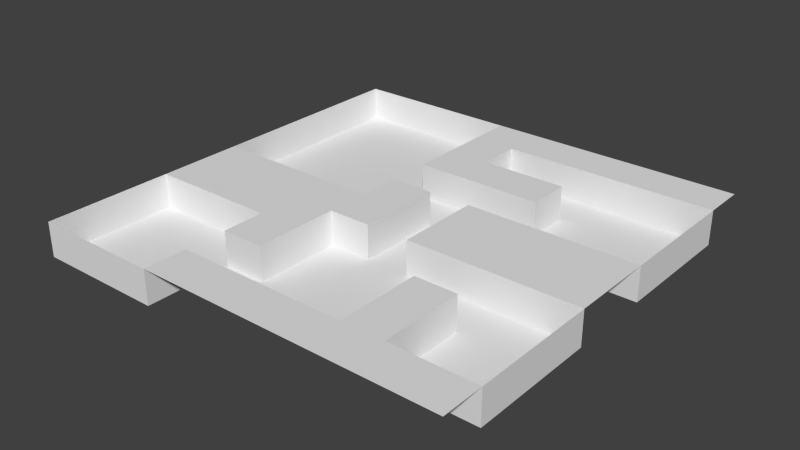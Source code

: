 # Source: level01.blend  (saved by Blender 2.68.0; exported with 4.5.12 LTS)
import bpy
from mathutils import Matrix  # noqa: F401  (used for matrix-valued properties, if any)

bpy.ops.wm.read_factory_settings(use_empty=True)
scene = bpy.context.scene
scene.name = 'Scene'

# ---- collections
col_collection_1 = bpy.data.collections.new('Collection 1'); scene.collection.children.link(col_collection_1)

# ---- world
world_world = bpy.data.worlds.new('World'); scene.world = world_world
world_world.color = (0.05088, 0.05088, 0.05088)
world_world.use_sun_shadow = False
world_world.sun_shadow_jitter_overblur = 0.0
world_world.cycles.sampling_method = 'MANUAL'
world_world.cycles.sample_map_resolution = 256

# ---- meshes
me_plane = bpy.data.meshes.new('Plane')
me_plane.from_pydata([(25.0, -25.0, 0.0), (-25.0, -25.0, 0.0), (25.0, 25.0, 0.0), (-25.0, 25.0, 0.0), (20.0, -25.0, 0.0), (15.0, -25.0, 0.0), (10.0, -25.0, 0.0), (5.0, -25.0, 0.0), (0.0, -25.0, 0.0), (-5.0, -25.0, 0.0), (-10.0, -25.0, 0.0), (-15.0, -25.0, 0.0), (-20.0, -25.0, 0.0), (20.0, 25.0, 0.0), (15.0, 25.0, 0.0), (10.0, 25.0, 0.0), (5.0, 25.0, 0.0), (0.0, 25.0, 0.0), (-5.0, 25.0, 0.0), (-10.0, 25.0, 0.0), (-15.0, 25.0, 0.0), (-20.0, 25.0, 0.0), (25.0, -20.0, 0.0), (25.0, -15.0, 0.0), (25.0, -10.0, 0.0), (25.0, -5.0, 0.0), (25.0, 0.0, 0.0), (25.0, 5.0, 0.0), (25.0, 10.0, 0.0), (25.0, 15.0, 0.0), (25.0, 20.0, 0.0), (-25.0, 20.0, 0.0), (-25.0, 15.0, 0.0), (-25.0, 10.0, 0.0), (-25.0, 5.0, 0.0), (-25.0, 0.0, 0.0), (-25.0, -5.0, 0.0), (-25.0, -10.0, 0.0), (-25.0, -15.0, 0.0), (-25.0, -20.0, 0.0), (-20.0, -10.0, 0.0), (-20.0, -5.0, 0.0), (-20.0, 0.0, 0.0), (-15.0, -10.0, 0.0), (-15.0, -5.0, 0.0), (-15.0, 0.0, 0.0), (-10.0, -20.0, 0.0), (-10.0, -15.0, 0.0), (-10.0, -10.0, 0.0), (-10.0, -5.0, 0.0), (-10.0, 0.0, 0.0), (-5.0, -20.0, 0.0), (-5.0, -15.0, 0.0), (-5.0, -10.0, 0.0), (-5.0, -5.0, 0.0), (-5.0, 0.0, 0.0), (-5.0, 5.0, 0.0), (-5.0, 10.0, 0.0), (-5.0, 15.0, 0.0), (-5.0, 20.0, 0.0), (0.0, -20.0, 0.0), (0.0, -5.0, 0.0), (0.0, 0.0, 0.0), (0.0, 5.0, 0.0), (0.0, 10.0, 0.0), (0.0, 15.0, 0.0), (0.0, 20.0, 0.0), (5.0, -20.0, 0.0), (5.0, -5.0, 0.0), (5.0, 0.0, 0.0), (5.0, 5.0, 0.0), (5.0, 10.0, 0.0), (5.0, 15.0, 0.0), (5.0, 20.0, 0.0), (10.0, -20.0, 0.0), (10.0, -15.0, 0.0), (10.0, -10.0, 0.0), (10.0, -5.0, 0.0), (10.0, 0.0, 0.0), (10.0, 5.0, 0.0), (10.0, 10.0, 0.0), (10.0, 15.0, 0.0), (10.0, 20.0, 0.0), (15.0, -20.0, 0.0), (15.0, -15.0, 0.0), (15.0, -10.0, 0.0), (15.0, -5.0, 0.0), (15.0, 0.0, 0.0), (15.0, 5.0, 0.0), (15.0, 20.0, 0.0), (20.0, -20.0, 0.0), (20.0, -5.0, 0.0), (20.0, 0.0, 0.0), (20.0, 5.0, 0.0), (20.0, 20.0, 0.0), (-25.0, -25.0, -4.0), (-25.0, 25.0, -4.0), (-10.0, -25.0, -4.0), (-15.0, -25.0, -4.0), (-20.0, -25.0, -4.0), (-5.0, 25.0, -4.0), (-10.0, 25.0, -4.0), (-15.0, 25.0, -4.0), (-20.0, 25.0, -4.0), (25.0, -20.0, -4.0), (25.0, -15.0, -4.0), (25.0, -10.0, -4.0), (25.0, -5.0, -4.0), (25.0, 5.0, -4.0), (25.0, 10.0, -4.0), (25.0, 15.0, -4.0), (25.0, 20.0, -4.0), (-25.0, 20.0, -4.0), (-25.0, 15.0, -4.0), (-25.0, 10.0, -4.0), (-25.0, 5.0, -4.0), (-25.0, 0.0, -4.0), (-25.0, -10.0, -4.0), (-25.0, -15.0, -4.0), (-25.0, -20.0, -4.0), (-20.0, -20.0, -4.0), (-20.0, -15.0, -4.0), (-20.0, -10.0, -4.0), (-20.0, 0.0, -4.0), (-20.0, 5.0, -4.0), (-20.0, 10.0, -4.0), (-20.0, 15.0, -4.0), (-20.0, 20.0, -4.0), (-15.0, -20.0, -4.0), (-15.0, -15.0, -4.0), (-15.0, -10.0, -4.0), (-15.0, 0.0, -4.0), (-15.0, 5.0, -4.0), (-15.0, 10.0, -4.0), (-15.0, 15.0, -4.0), (-15.0, 20.0, -4.0), (-10.0, -20.0, -4.0), (-10.0, -15.0, -4.0), (-10.0, -10.0, -4.0), (-10.0, 0.0, -4.0), (-10.0, 5.0, -4.0), (-10.0, 10.0, -4.0), (-10.0, 15.0, -4.0), (-10.0, 20.0, -4.0), (-5.0, -20.0, -4.0), (-5.0, -15.0, -4.0), (-5.0, -10.0, -4.0), (-5.0, -5.0, -4.0), (-5.0, 0.0, -4.0), (-5.0, 5.0, -4.0), (-5.0, 10.0, -4.0), (-5.0, 15.0, -4.0), (-5.0, 20.0, -4.0), (0.0, -20.0, -4.0), (0.0, -15.0, -4.0), (0.0, -10.0, -4.0), (0.0, -5.0, -4.0), (0.0, 0.0, -4.0), (0.0, 5.0, -4.0), (0.0, 10.0, -4.0), (0.0, 15.0, -4.0), (0.0, 20.0, -4.0), (5.0, -20.0, -4.0), (5.0, -15.0, -4.0), (5.0, -10.0, -4.0), (5.0, -5.0, -4.0), (5.0, 0.0, -4.0), (5.0, 5.0, -4.0), (5.0, 10.0, -4.0), (5.0, 15.0, -4.0), (5.0, 20.0, -4.0), (10.0, -20.0, -4.0), (10.0, -15.0, -4.0), (10.0, -10.0, -4.0), (10.0, -5.0, -4.0), (10.0, 5.0, -4.0), (10.0, 10.0, -4.0), (10.0, 15.0, -4.0), (10.0, 20.0, -4.0), (15.0, -20.0, -4.0), (15.0, -15.0, -4.0), (15.0, -10.0, -4.0), (15.0, -5.0, -4.0), (15.0, 5.0, -4.0), (15.0, 10.0, -4.0), (15.0, 15.0, -4.0), (15.0, 20.0, -4.0), (20.0, -20.0, -4.0), (20.0, -15.0, -4.0), (20.0, -10.0, -4.0), (20.0, -5.0, -4.0), (20.0, 5.0, -4.0), (20.0, 10.0, -4.0), (20.0, 15.0, -4.0), (20.0, 20.0, -4.0)], [], [(94, 30, 2, 13), (43, 40, 122, 130), (69, 70, 167, 166), (83, 90, 187, 179), (46, 51, 144, 136), (59, 66, 17, 18), (66, 73, 16, 17), (73, 82, 15, 16), (82, 89, 14, 15), (89, 94, 13, 14), (84, 83, 179, 180), (70, 79, 175, 167), (37, 38, 118, 117), (37, 40, 41, 36), (36, 41, 42, 35), (91, 86, 182, 190), (59, 18, 100, 152), (24, 25, 107, 106), (63, 62, 157, 158), (82, 73, 170, 178), (74, 75, 172, 171), (12, 11, 98, 99), (40, 43, 44, 41), (41, 44, 45, 42), (53, 52, 145, 146), (27, 28, 109, 108), (35, 42, 123, 116), (66, 65, 160, 161), (76, 85, 181, 173), (48, 43, 130, 138), (90, 22, 104, 187), (43, 48, 49, 44), (44, 49, 50, 45), (51, 60, 153, 144), (55, 56, 149, 148), (65, 72, 169, 160), (3, 31, 112, 96), (10, 9, 51, 46), (79, 88, 183, 175), (47, 52, 53, 48), (48, 53, 54, 49), (49, 54, 55, 50), (81, 80, 176, 177), (25, 91, 190, 107), (47, 48, 138, 137), (61, 54, 147, 156), (9, 8, 60, 51), (58, 59, 152, 151), (33, 34, 115, 114), (68, 69, 166, 165), (54, 61, 62, 55), (55, 62, 63, 56), (89, 82, 178, 186), (57, 64, 65, 58), (58, 65, 66, 59), (8, 7, 67, 60), (64, 57, 150, 159), (20, 21, 103, 102), (42, 45, 131, 123), (60, 67, 162, 153), (23, 24, 106, 105), (62, 61, 156, 157), (64, 71, 72, 65), (72, 81, 177, 169), (7, 6, 74, 67), (88, 93, 191, 183), (11, 10, 97, 98), (94, 89, 186, 194), (68, 77, 78, 69), (69, 78, 79, 70), (71, 64, 159, 168), (71, 80, 81, 72), (29, 30, 111, 110), (6, 5, 83, 74), (74, 83, 84, 75), (75, 84, 85, 76), (45, 50, 139, 131), (77, 86, 87, 78), (78, 87, 88, 79), (21, 3, 96, 103), (57, 58, 151, 150), (67, 74, 171, 162), (5, 4, 90, 83), (32, 33, 114, 113), (93, 27, 108, 191), (56, 63, 158, 149), (86, 91, 92, 87), (87, 92, 93, 88), (19, 20, 102, 101), (77, 68, 165, 174), (52, 47, 137, 145), (4, 0, 22, 90), (85, 84, 180, 181), (30, 94, 194, 111), (22, 23, 105, 104), (91, 25, 26, 92), (92, 26, 27, 93), (80, 71, 168, 176), (38, 39, 119, 118), (50, 55, 148, 139), (112, 127, 103, 96), (127, 135, 102, 103), (135, 143, 101, 102), (143, 152, 100, 101), (95, 99, 120, 119), (119, 120, 121, 118), (118, 121, 122, 117), (116, 123, 124, 115), (115, 124, 125, 114), (114, 125, 126, 113), (113, 126, 127, 112), (99, 98, 128, 120), (120, 128, 129, 121), (121, 129, 130, 122), (123, 131, 132, 124), (124, 132, 133, 125), (125, 133, 134, 126), (126, 134, 135, 127), (98, 97, 136, 128), (128, 136, 137, 129), (129, 137, 138, 130), (131, 139, 140, 132), (132, 140, 141, 133), (133, 141, 142, 134), (134, 142, 143, 135), (136, 144, 145, 137), (139, 148, 149, 140), (140, 149, 150, 141), (141, 150, 151, 142), (142, 151, 152, 143), (144, 153, 154, 145), (145, 154, 155, 146), (146, 155, 156, 147), (149, 158, 159, 150), (153, 162, 163, 154), (154, 163, 164, 155), (155, 164, 165, 156), (156, 165, 166, 157), (157, 166, 167, 158), (158, 167, 168, 159), (160, 169, 170, 161), (162, 171, 172, 163), (163, 172, 173, 164), (164, 173, 174, 165), (167, 175, 176, 168), (169, 177, 178, 170), (173, 181, 182, 174), (175, 183, 184, 176), (176, 184, 185, 177), (177, 185, 186, 178), (179, 187, 188, 180), (180, 188, 189, 181), (181, 189, 190, 182), (183, 191, 192, 184), (184, 192, 193, 185), (185, 193, 194, 186), (187, 104, 105, 188), (188, 105, 106, 189), (189, 106, 107, 190), (191, 108, 109, 192), (192, 109, 110, 193), (193, 110, 111, 194), (34, 35, 116, 115), (18, 19, 101, 100), (39, 1, 95, 119), (31, 32, 113, 112), (73, 66, 161, 170), (10, 46, 136, 97), (1, 12, 99, 95), (86, 77, 174, 182), (28, 29, 110, 109), (54, 53, 146, 147), (75, 76, 173, 172), (40, 37, 117, 122)])
me_plane.polygons.foreach_set('use_smooth', [True] * 174)
me_plane.use_remesh_preserve_volume = False
me_plane.use_remesh_preserve_attributes = False
me_plane.use_mirror_vertex_groups = False
me_plane.update()

# ---- objects
ob_plane = bpy.data.objects.new('Plane', me_plane)

# ---- transforms, parenting, visibility, modifiers, constraints
ob_plane.location = (0.0, 0.0, 4.0)
ob_plane.lineart.crease_threshold = 0.0
_m = ob_plane.modifiers.new('EdgeSplit', 'EDGE_SPLIT')

# ---- collection membership
col_collection_1.objects.link(ob_plane)

# ---- scene / render settings (as saved in the file)
scene.frame_start = 1; scene.frame_end = 250; scene.frame_set(1)
scene.render.engine = 'BLENDER_EEVEE_NEXT'
scene.render.image_settings.color_mode = 'RGB'
scene.render.image_settings.compression = 90
scene.render.resolution_percentage = 50
scene.render.dither_intensity = 0.0
scene.cycles.use_denoising = False
scene.cycles.samples = 10
scene.cycles.sampling_pattern = 'TABULATED_SOBOL'
scene.cycles.light_sampling_threshold = 0.0
scene.cycles.use_adaptive_sampling = False
scene.cycles.use_light_tree = False
scene.cycles.blur_glossy = 0.0
scene.cycles.volume_bounces = 1
scene.cycles.pixel_filter_type = 'GAUSSIAN'
scene.cycles.sample_clamp_indirect = 0.0
scene.view_settings.view_transform = 'Standard'
bpy.context.view_layer.update()

# ---- added for rendering (the .blend has no active camera and no usable light): camera, sun
cam_auto = bpy.data.cameras.new('AutoCamera')
cam_auto.lens = 50.0
cam_auto.sensor_width = 36.0
cam_auto.clip_end = 1150.01
ob_auto_camera = bpy.data.objects.new('AutoCamera', cam_auto)
scene.collection.objects.link(ob_auto_camera)
ob_auto_camera.location = (65.5279, -78.6334, 54.4223)
ob_auto_camera.rotation_euler = (1.09748, -7.21219e-08, 0.694738)
scene.camera = ob_auto_camera
light_auto_sun = bpy.data.lights.new('AutoSun', 'SUN')
light_auto_sun.energy = 3.0
light_auto_sun.angle = 0.0523599
ob_auto_sun = bpy.data.objects.new('AutoSun', light_auto_sun)
scene.collection.objects.link(ob_auto_sun)
ob_auto_sun.rotation_euler = (0.872665, 0.174533, 0.523599)
bpy.context.view_layer.update()
